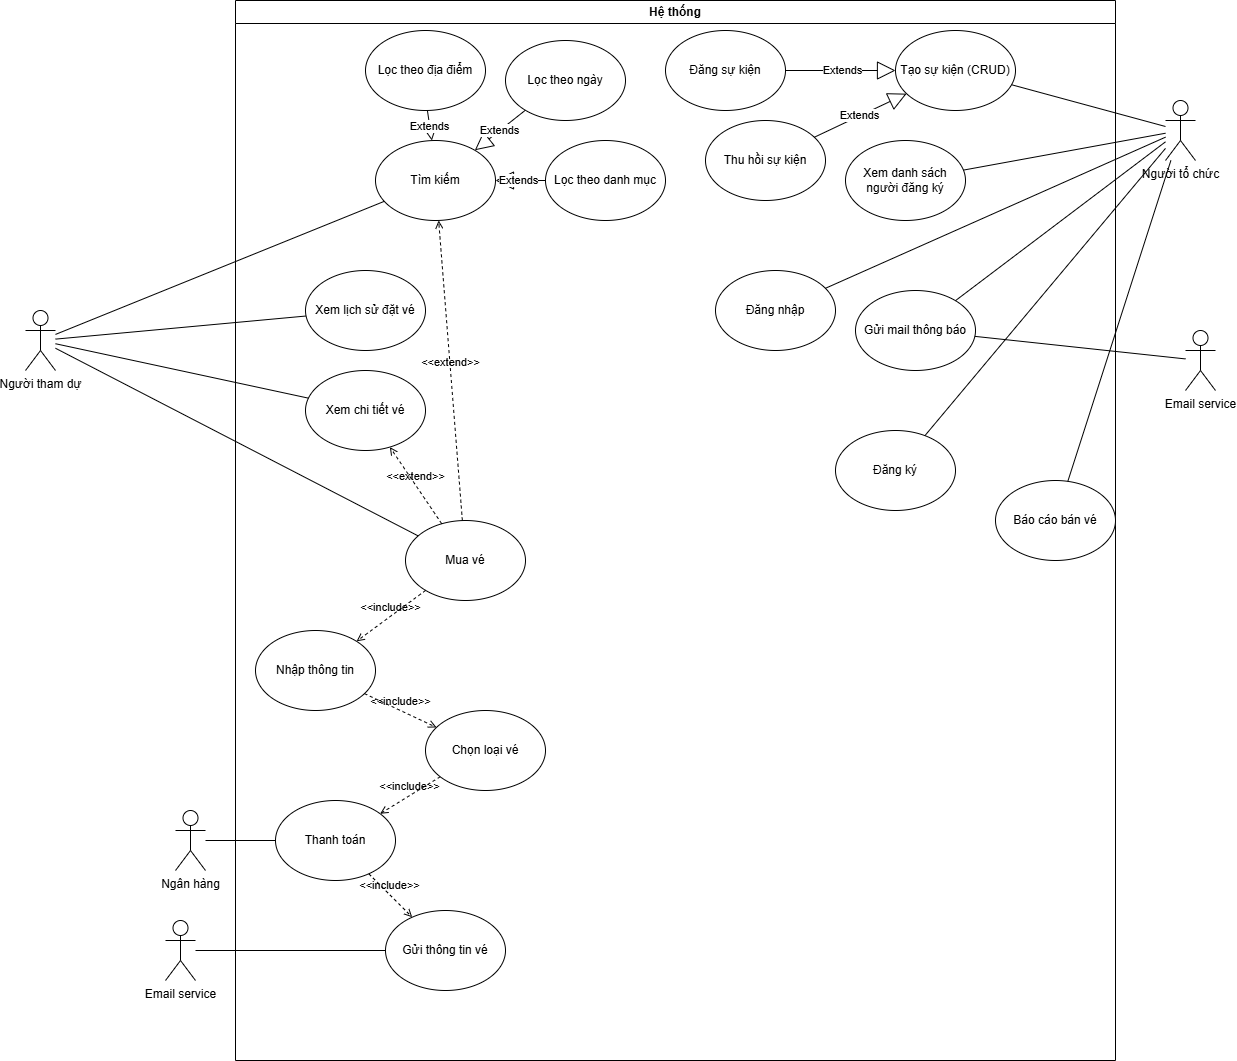

The diagram above was exported from draw.io. Its source (the exported page's mxGraphModel, read from the mxfile embedded in the PNG):
<mxGraphModel dx="6020" dy="3617" grid="1" gridSize="10" guides="1" tooltips="1" connect="1" arrows="1" fold="1" page="1" pageScale="1" pageWidth="850" pageHeight="1100" math="0" shadow="0">
  <root>
    <mxCell id="0" />
    <mxCell id="1" parent="0" />
    <mxCell id="xrmPsidxqpylBrilO39_-1" parent="1" style="swimlane;whiteSpace=wrap;html=1;" value="Hệ thống" vertex="1">
      <mxGeometry height="1060" width="880" x="-2730" y="-1170" as="geometry" />
    </mxCell>
    <mxCell id="xrmPsidxqpylBrilO39_-7" parent="xrmPsidxqpylBrilO39_-1" style="ellipse;whiteSpace=wrap;html=1;" value="Tìm kiếm" vertex="1">
      <mxGeometry height="80" width="120" x="140" y="140" as="geometry" />
    </mxCell>
    <mxCell id="xrmPsidxqpylBrilO39_-11" parent="xrmPsidxqpylBrilO39_-1" style="ellipse;whiteSpace=wrap;html=1;" value="Lọc theo địa điểm" vertex="1">
      <mxGeometry height="80" width="120" x="130" y="30" as="geometry" />
    </mxCell>
    <mxCell id="xrmPsidxqpylBrilO39_-12" parent="xrmPsidxqpylBrilO39_-1" style="ellipse;whiteSpace=wrap;html=1;" value="Lọc theo ngày" vertex="1">
      <mxGeometry height="80" width="120" x="270" y="40" as="geometry" />
    </mxCell>
    <mxCell id="xrmPsidxqpylBrilO39_-13" parent="xrmPsidxqpylBrilO39_-1" style="ellipse;whiteSpace=wrap;html=1;" value="Lọc theo danh mục" vertex="1">
      <mxGeometry height="80" width="120" x="310" y="140" as="geometry" />
    </mxCell>
    <mxCell id="xrmPsidxqpylBrilO39_-14" edge="1" parent="xrmPsidxqpylBrilO39_-1" source="xrmPsidxqpylBrilO39_-11" style="endArrow=block;endSize=16;endFill=0;html=1;rounded=0;" target="xrmPsidxqpylBrilO39_-7" value="Extends">
      <mxGeometry relative="1" width="160" as="geometry">
        <mxPoint x="310" y="240" as="sourcePoint" />
        <mxPoint x="470" y="240" as="targetPoint" />
      </mxGeometry>
    </mxCell>
    <mxCell id="xrmPsidxqpylBrilO39_-15" edge="1" parent="xrmPsidxqpylBrilO39_-1" source="xrmPsidxqpylBrilO39_-12" style="endArrow=block;endSize=16;endFill=0;html=1;rounded=0;" target="xrmPsidxqpylBrilO39_-7" value="Extends">
      <mxGeometry relative="1" width="160" as="geometry">
        <mxPoint x="410" y="140" as="sourcePoint" />
        <mxPoint x="300" y="140" as="targetPoint" />
      </mxGeometry>
    </mxCell>
    <mxCell id="xrmPsidxqpylBrilO39_-16" edge="1" parent="xrmPsidxqpylBrilO39_-1" source="xrmPsidxqpylBrilO39_-13" style="endArrow=block;endSize=16;endFill=0;html=1;rounded=0;" target="xrmPsidxqpylBrilO39_-7" value="Extends">
      <mxGeometry relative="1" width="160" as="geometry">
        <mxPoint as="offset" />
        <mxPoint x="520" y="240" as="sourcePoint" />
        <mxPoint x="410" y="240" as="targetPoint" />
      </mxGeometry>
    </mxCell>
    <mxCell id="xrmPsidxqpylBrilO39_-61" parent="xrmPsidxqpylBrilO39_-1" style="ellipse;whiteSpace=wrap;html=1;" value="Mua vé" vertex="1">
      <mxGeometry height="80" width="120" x="170" y="520" as="geometry" />
    </mxCell>
    <mxCell id="xrmPsidxqpylBrilO39_-172" parent="xrmPsidxqpylBrilO39_-1" style="ellipse;whiteSpace=wrap;html=1;" value="Xem chi tiết vé" vertex="1">
      <mxGeometry height="80" width="120" x="70" y="370" as="geometry" />
    </mxCell>
    <mxCell id="cmWQwRjtx58j6jf3CgdR-1" parent="xrmPsidxqpylBrilO39_-1" style="ellipse;whiteSpace=wrap;html=1;" value="Xem lịch sử đặt vé" vertex="1">
      <mxGeometry height="80" width="120" x="70" y="270" as="geometry" />
    </mxCell>
    <mxCell id="cmWQwRjtx58j6jf3CgdR-3" edge="1" parent="xrmPsidxqpylBrilO39_-1" source="xrmPsidxqpylBrilO39_-61" style="html=1;verticalAlign=bottom;labelBackgroundColor=none;endArrow=open;endFill=0;dashed=1;rounded=0;" target="xrmPsidxqpylBrilO39_-172" value="&amp;lt;&amp;lt;extend&amp;gt;&amp;gt;">
      <mxGeometry relative="1" width="160" as="geometry">
        <mxPoint x="200" y="610" as="sourcePoint" />
        <mxPoint x="360" y="610" as="targetPoint" />
      </mxGeometry>
    </mxCell>
    <mxCell id="cmWQwRjtx58j6jf3CgdR-4" edge="1" parent="xrmPsidxqpylBrilO39_-1" source="xrmPsidxqpylBrilO39_-61" style="html=1;verticalAlign=bottom;labelBackgroundColor=none;endArrow=open;endFill=0;dashed=1;rounded=0;" target="xrmPsidxqpylBrilO39_-7" value="&amp;lt;&amp;lt;extend&amp;gt;&amp;gt;">
      <mxGeometry relative="1" width="160" as="geometry">
        <mxPoint x="424.58" y="424.73" as="sourcePoint" />
        <mxPoint x="180.00082437561977" y="219.9971777005178" as="targetPoint" />
      </mxGeometry>
    </mxCell>
    <mxCell id="cmWQwRjtx58j6jf3CgdR-6" parent="xrmPsidxqpylBrilO39_-1" style="ellipse;whiteSpace=wrap;html=1;" value="Nhập thông tin" vertex="1">
      <mxGeometry height="80" width="120" x="20" y="630" as="geometry" />
    </mxCell>
    <mxCell id="cmWQwRjtx58j6jf3CgdR-5" edge="1" parent="xrmPsidxqpylBrilO39_-1" source="xrmPsidxqpylBrilO39_-61" style="html=1;verticalAlign=bottom;labelBackgroundColor=none;endArrow=open;endFill=0;dashed=1;rounded=0;" target="cmWQwRjtx58j6jf3CgdR-6" value="&amp;lt;&amp;lt;include&amp;gt;&amp;gt;">
      <mxGeometry relative="1" width="160" as="geometry">
        <mxPoint x="420" y="881" as="sourcePoint" />
        <mxPoint x="451" y="580" as="targetPoint" />
      </mxGeometry>
    </mxCell>
    <mxCell id="cmWQwRjtx58j6jf3CgdR-7" parent="xrmPsidxqpylBrilO39_-1" style="ellipse;whiteSpace=wrap;html=1;" value="Chọn loại vé" vertex="1">
      <mxGeometry height="80" width="120" x="190" y="710" as="geometry" />
    </mxCell>
    <mxCell id="cmWQwRjtx58j6jf3CgdR-9" edge="1" parent="xrmPsidxqpylBrilO39_-1" source="cmWQwRjtx58j6jf3CgdR-6" style="html=1;verticalAlign=bottom;labelBackgroundColor=none;endArrow=open;endFill=0;dashed=1;rounded=0;" target="cmWQwRjtx58j6jf3CgdR-7" value="&amp;lt;&amp;lt;include&amp;gt;&amp;gt;">
      <mxGeometry relative="1" width="160" as="geometry">
        <mxPoint x="480" y="700" as="sourcePoint" />
        <mxPoint x="518" y="766" as="targetPoint" />
      </mxGeometry>
    </mxCell>
    <mxCell id="cmWQwRjtx58j6jf3CgdR-10" parent="xrmPsidxqpylBrilO39_-1" style="ellipse;whiteSpace=wrap;html=1;" value="Thanh toán" vertex="1">
      <mxGeometry height="80" width="120" x="40" y="800" as="geometry" />
    </mxCell>
    <mxCell id="cmWQwRjtx58j6jf3CgdR-11" edge="1" parent="xrmPsidxqpylBrilO39_-1" source="cmWQwRjtx58j6jf3CgdR-7" style="html=1;verticalAlign=bottom;labelBackgroundColor=none;endArrow=open;endFill=0;dashed=1;rounded=0;" target="cmWQwRjtx58j6jf3CgdR-10" value="&amp;lt;&amp;lt;include&amp;gt;&amp;gt;">
      <mxGeometry relative="1" width="160" as="geometry">
        <mxPoint x="270" y="650" as="sourcePoint" />
        <mxPoint x="342" y="684" as="targetPoint" />
      </mxGeometry>
    </mxCell>
    <mxCell id="cmWQwRjtx58j6jf3CgdR-14" parent="xrmPsidxqpylBrilO39_-1" style="ellipse;whiteSpace=wrap;html=1;" value="Gửi thông tin vé" vertex="1">
      <mxGeometry height="80" width="120" x="150" y="910" as="geometry" />
    </mxCell>
    <mxCell id="cmWQwRjtx58j6jf3CgdR-16" edge="1" parent="xrmPsidxqpylBrilO39_-1" source="cmWQwRjtx58j6jf3CgdR-10" style="html=1;verticalAlign=bottom;labelBackgroundColor=none;endArrow=open;endFill=0;dashed=1;rounded=0;" target="cmWQwRjtx58j6jf3CgdR-14" value="&amp;lt;&amp;lt;include&amp;gt;&amp;gt;">
      <mxGeometry relative="1" width="160" as="geometry">
        <mxPoint x="400" y="850" as="sourcePoint" />
        <mxPoint x="340" y="886" as="targetPoint" />
      </mxGeometry>
    </mxCell>
    <mxCell id="cmWQwRjtx58j6jf3CgdR-23" parent="xrmPsidxqpylBrilO39_-1" style="ellipse;whiteSpace=wrap;html=1;" value="Tạo sự kiện (CRUD)" vertex="1">
      <mxGeometry height="80" width="120" x="660" y="30" as="geometry" />
    </mxCell>
    <mxCell id="cmWQwRjtx58j6jf3CgdR-24" parent="xrmPsidxqpylBrilO39_-1" style="ellipse;whiteSpace=wrap;html=1;" value="Đăng sự kiện" vertex="1">
      <mxGeometry height="80" width="120" x="430" y="30" as="geometry" />
    </mxCell>
    <mxCell id="cmWQwRjtx58j6jf3CgdR-25" parent="xrmPsidxqpylBrilO39_-1" style="ellipse;whiteSpace=wrap;html=1;" value="Thu hồi sự kiện" vertex="1">
      <mxGeometry height="80" width="120" x="470" y="120" as="geometry" />
    </mxCell>
    <mxCell id="cmWQwRjtx58j6jf3CgdR-27" edge="1" parent="xrmPsidxqpylBrilO39_-1" source="cmWQwRjtx58j6jf3CgdR-25" style="endArrow=block;endSize=16;endFill=0;html=1;rounded=0;" target="cmWQwRjtx58j6jf3CgdR-23" value="Extends">
      <mxGeometry relative="1" width="160" as="geometry">
        <mxPoint as="offset" />
        <mxPoint x="720" y="250" as="sourcePoint" />
        <mxPoint x="670" y="250" as="targetPoint" />
      </mxGeometry>
    </mxCell>
    <mxCell id="cmWQwRjtx58j6jf3CgdR-29" parent="xrmPsidxqpylBrilO39_-1" style="ellipse;whiteSpace=wrap;html=1;" value="Xem danh sách người đăng ký" vertex="1">
      <mxGeometry height="80" width="120" x="610" y="140" as="geometry" />
    </mxCell>
    <mxCell id="cmWQwRjtx58j6jf3CgdR-31" parent="xrmPsidxqpylBrilO39_-1" style="ellipse;whiteSpace=wrap;html=1;" value="Gửi mail thông báo" vertex="1">
      <mxGeometry height="80" width="120" x="620" y="290" as="geometry" />
    </mxCell>
    <mxCell id="cmWQwRjtx58j6jf3CgdR-33" parent="xrmPsidxqpylBrilO39_-1" style="ellipse;whiteSpace=wrap;html=1;" value="Báo cáo bán vé" vertex="1">
      <mxGeometry height="80" width="120" x="760" y="480" as="geometry" />
    </mxCell>
    <mxCell id="cmWQwRjtx58j6jf3CgdR-37" parent="xrmPsidxqpylBrilO39_-1" style="ellipse;whiteSpace=wrap;html=1;" value="Đăng nhập" vertex="1">
      <mxGeometry height="80" width="120" x="480" y="270" as="geometry" />
    </mxCell>
    <mxCell id="cmWQwRjtx58j6jf3CgdR-38" parent="xrmPsidxqpylBrilO39_-1" style="ellipse;whiteSpace=wrap;html=1;" value="Đăng ký" vertex="1">
      <mxGeometry height="80" width="120" x="600" y="430" as="geometry" />
    </mxCell>
    <mxCell id="cmWQwRjtx58j6jf3CgdR-26" edge="1" parent="xrmPsidxqpylBrilO39_-1" source="cmWQwRjtx58j6jf3CgdR-24" style="endArrow=block;endSize=16;endFill=0;html=1;rounded=0;" target="cmWQwRjtx58j6jf3CgdR-23" value="Extends">
      <mxGeometry relative="1" width="160" as="geometry">
        <mxPoint x="562" y="110" as="sourcePoint" />
        <mxPoint x="510" y="150" as="targetPoint" />
      </mxGeometry>
    </mxCell>
    <mxCell id="xrmPsidxqpylBrilO39_-2" parent="1" style="shape=umlActor;verticalLabelPosition=bottom;verticalAlign=top;html=1;outlineConnect=0;" value="Người tham dự" vertex="1">
      <mxGeometry height="60" width="30" x="-2940" y="-860" as="geometry" />
    </mxCell>
    <mxCell id="xrmPsidxqpylBrilO39_-8" edge="1" parent="1" source="xrmPsidxqpylBrilO39_-2" style="endArrow=none;html=1;rounded=0;" target="xrmPsidxqpylBrilO39_-7" value="">
      <mxGeometry height="50" relative="1" width="50" as="geometry">
        <mxPoint x="-2200" y="-690" as="sourcePoint" />
        <mxPoint x="-2150" y="-740" as="targetPoint" />
      </mxGeometry>
    </mxCell>
    <mxCell id="xrmPsidxqpylBrilO39_-34" edge="1" parent="1" source="xrmPsidxqpylBrilO39_-2" style="endArrow=none;html=1;rounded=0;" target="cmWQwRjtx58j6jf3CgdR-1" value="">
      <mxGeometry height="50" relative="1" width="50" as="geometry">
        <mxPoint x="-2560" y="-817" as="sourcePoint" />
        <mxPoint x="-2630" y="-840" as="targetPoint" />
      </mxGeometry>
    </mxCell>
    <mxCell id="xrmPsidxqpylBrilO39_-62" edge="1" parent="1" source="xrmPsidxqpylBrilO39_-2" style="endArrow=none;html=1;rounded=0;" target="xrmPsidxqpylBrilO39_-61" value="">
      <mxGeometry height="50" relative="1" width="50" as="geometry">
        <mxPoint x="-2460" y="-470" as="sourcePoint" />
        <mxPoint x="-2340" y="-139" as="targetPoint" />
      </mxGeometry>
    </mxCell>
    <mxCell id="xrmPsidxqpylBrilO39_-173" edge="1" parent="1" source="xrmPsidxqpylBrilO39_-2" style="endArrow=none;html=1;rounded=0;" target="xrmPsidxqpylBrilO39_-172" value="">
      <mxGeometry height="50" relative="1" width="50" as="geometry">
        <mxPoint x="-2710" y="-700" as="sourcePoint" />
        <mxPoint x="-2142" y="-270" as="targetPoint" />
      </mxGeometry>
    </mxCell>
    <mxCell id="cmWQwRjtx58j6jf3CgdR-13" edge="1" parent="1" source="cmWQwRjtx58j6jf3CgdR-12" style="edgeStyle=orthogonalEdgeStyle;rounded=0;orthogonalLoop=1;jettySize=auto;html=1;endArrow=none;endFill=0;" target="cmWQwRjtx58j6jf3CgdR-10">
      <mxGeometry relative="1" as="geometry" />
    </mxCell>
    <mxCell id="cmWQwRjtx58j6jf3CgdR-12" parent="1" style="shape=umlActor;verticalLabelPosition=bottom;verticalAlign=top;html=1;outlineConnect=0;" value="Ngân hàng" vertex="1">
      <mxGeometry height="60" width="30" x="-2790" y="-360" as="geometry" />
    </mxCell>
    <mxCell id="cmWQwRjtx58j6jf3CgdR-17" parent="1" style="shape=umlActor;verticalLabelPosition=bottom;verticalAlign=top;html=1;outlineConnect=0;" value="Email service" vertex="1">
      <mxGeometry height="60" width="30" x="-2800" y="-250" as="geometry" />
    </mxCell>
    <mxCell id="cmWQwRjtx58j6jf3CgdR-18" edge="1" parent="1" source="cmWQwRjtx58j6jf3CgdR-17" style="edgeStyle=orthogonalEdgeStyle;rounded=0;orthogonalLoop=1;jettySize=auto;html=1;endArrow=none;endFill=0;" target="cmWQwRjtx58j6jf3CgdR-14">
      <mxGeometry relative="1" as="geometry">
        <mxPoint x="-2650" y="-230" as="sourcePoint" />
        <mxPoint x="-2580" y="-230" as="targetPoint" />
      </mxGeometry>
    </mxCell>
    <mxCell id="cmWQwRjtx58j6jf3CgdR-19" parent="1" style="shape=umlActor;verticalLabelPosition=bottom;verticalAlign=top;html=1;outlineConnect=0;" value="Người tổ chức" vertex="1">
      <mxGeometry height="60" width="30" x="-1800" y="-1070" as="geometry" />
    </mxCell>
    <mxCell id="cmWQwRjtx58j6jf3CgdR-28" edge="1" parent="1" source="cmWQwRjtx58j6jf3CgdR-23" style="rounded=0;orthogonalLoop=1;jettySize=auto;html=1;endArrow=none;endFill=0;" target="cmWQwRjtx58j6jf3CgdR-19">
      <mxGeometry relative="1" as="geometry" />
    </mxCell>
    <mxCell id="cmWQwRjtx58j6jf3CgdR-30" edge="1" parent="1" source="cmWQwRjtx58j6jf3CgdR-29" style="rounded=0;orthogonalLoop=1;jettySize=auto;html=1;endArrow=none;endFill=0;" target="cmWQwRjtx58j6jf3CgdR-19">
      <mxGeometry relative="1" as="geometry">
        <mxPoint x="-1890" y="-910" as="sourcePoint" />
        <mxPoint x="-1710" y="-910" as="targetPoint" />
      </mxGeometry>
    </mxCell>
    <mxCell id="cmWQwRjtx58j6jf3CgdR-32" edge="1" parent="1" source="cmWQwRjtx58j6jf3CgdR-31" style="rounded=0;orthogonalLoop=1;jettySize=auto;html=1;endArrow=none;endFill=0;" target="cmWQwRjtx58j6jf3CgdR-19">
      <mxGeometry relative="1" as="geometry">
        <mxPoint x="-1890" y="-733" as="sourcePoint" />
        <mxPoint x="-1716" y="-830" as="targetPoint" />
      </mxGeometry>
    </mxCell>
    <mxCell id="cmWQwRjtx58j6jf3CgdR-34" edge="1" parent="1" source="cmWQwRjtx58j6jf3CgdR-33" style="rounded=0;orthogonalLoop=1;jettySize=auto;html=1;endArrow=none;endFill=0;" target="cmWQwRjtx58j6jf3CgdR-19">
      <mxGeometry relative="1" as="geometry">
        <mxPoint x="-1820" y="-651" as="sourcePoint" />
        <mxPoint x="-1570" y="-840" as="targetPoint" />
      </mxGeometry>
    </mxCell>
    <mxCell id="cmWQwRjtx58j6jf3CgdR-35" parent="1" style="shape=umlActor;verticalLabelPosition=bottom;verticalAlign=top;html=1;outlineConnect=0;" value="Email service" vertex="1">
      <mxGeometry height="60" width="30" x="-1780" y="-840" as="geometry" />
    </mxCell>
    <mxCell id="cmWQwRjtx58j6jf3CgdR-36" edge="1" parent="1" source="cmWQwRjtx58j6jf3CgdR-31" style="rounded=0;orthogonalLoop=1;jettySize=auto;html=1;endArrow=none;endFill=0;" target="cmWQwRjtx58j6jf3CgdR-35">
      <mxGeometry relative="1" as="geometry" />
    </mxCell>
    <mxCell id="cmWQwRjtx58j6jf3CgdR-40" edge="1" parent="1" source="cmWQwRjtx58j6jf3CgdR-38" style="rounded=0;orthogonalLoop=1;jettySize=auto;html=1;endArrow=none;endFill=0;" target="cmWQwRjtx58j6jf3CgdR-19">
      <mxGeometry relative="1" as="geometry">
        <mxPoint x="-1960" y="-830" as="sourcePoint" />
        <mxPoint x="-1710" y="-830" as="targetPoint" />
      </mxGeometry>
    </mxCell>
    <mxCell id="cmWQwRjtx58j6jf3CgdR-41" edge="1" parent="1" source="cmWQwRjtx58j6jf3CgdR-37" style="rounded=0;orthogonalLoop=1;jettySize=auto;html=1;endArrow=none;endFill=0;" target="cmWQwRjtx58j6jf3CgdR-19">
      <mxGeometry relative="1" as="geometry">
        <mxPoint x="-1690" y="-600" as="sourcePoint" />
        <mxPoint x="-1412" y="-900" as="targetPoint" />
      </mxGeometry>
    </mxCell>
  </root>
</mxGraphModel>